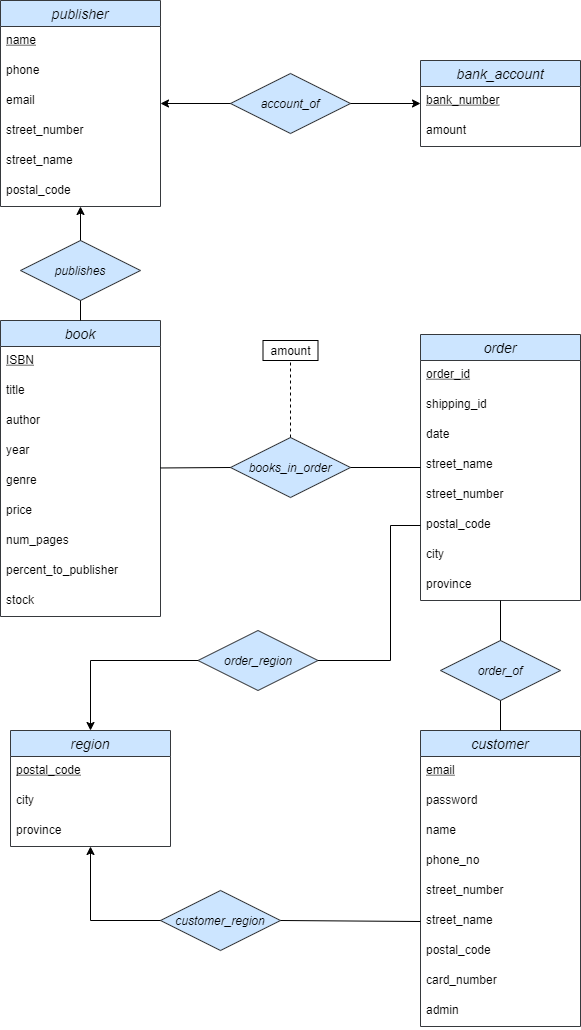

The diagram above was exported from draw.io. Its source (the exported page's mxGraphModel, read from the mxfile embedded in the PNG):
<mxGraphModel dx="1102" dy="1025" grid="1" gridSize="10" guides="1" tooltips="1" connect="1" arrows="1" fold="1" page="1" pageScale="1" pageWidth="850" pageHeight="1100" math="0" shadow="0">
  <root>
    <mxCell id="0" />
    <mxCell id="1" parent="0" />
    <mxCell id="yjUKqJGT763ib6gLAzis-1" value="book" style="swimlane;fontStyle=2;childLayout=stackLayout;horizontal=1;startSize=26;horizontalStack=0;resizeParent=1;resizeParentMax=0;resizeLast=0;collapsible=1;marginBottom=0;align=center;fontSize=14;fillColor=#cce5ff;strokeColor=#36393d;" parent="1" vertex="1">
      <mxGeometry x="130" y="320" width="160" height="296" as="geometry" />
    </mxCell>
    <mxCell id="yjUKqJGT763ib6gLAzis-2" value="ISBN" style="text;strokeColor=none;fillColor=none;spacingLeft=4;spacingRight=4;overflow=hidden;rotatable=0;points=[[0,0.5],[1,0.5]];portConstraint=eastwest;fontSize=12;fontStyle=4" parent="yjUKqJGT763ib6gLAzis-1" vertex="1">
      <mxGeometry y="26" width="160" height="30" as="geometry" />
    </mxCell>
    <mxCell id="yjUKqJGT763ib6gLAzis-3" value="title" style="text;strokeColor=none;fillColor=none;spacingLeft=4;spacingRight=4;overflow=hidden;rotatable=0;points=[[0,0.5],[1,0.5]];portConstraint=eastwest;fontSize=12;" parent="yjUKqJGT763ib6gLAzis-1" vertex="1">
      <mxGeometry y="56" width="160" height="30" as="geometry" />
    </mxCell>
    <mxCell id="yjUKqJGT763ib6gLAzis-4" value="author" style="text;strokeColor=none;fillColor=none;spacingLeft=4;spacingRight=4;overflow=hidden;rotatable=0;points=[[0,0.5],[1,0.5]];portConstraint=eastwest;fontSize=12;" parent="yjUKqJGT763ib6gLAzis-1" vertex="1">
      <mxGeometry y="86" width="160" height="30" as="geometry" />
    </mxCell>
    <mxCell id="yjUKqJGT763ib6gLAzis-34" value="year" style="text;strokeColor=none;fillColor=none;spacingLeft=4;spacingRight=4;overflow=hidden;rotatable=0;points=[[0,0.5],[1,0.5]];portConstraint=eastwest;fontSize=12;" parent="yjUKqJGT763ib6gLAzis-1" vertex="1">
      <mxGeometry y="116" width="160" height="30" as="geometry" />
    </mxCell>
    <mxCell id="YYq2BDLZffhE0G8dJj9C-1" value="genre" style="text;strokeColor=none;fillColor=none;spacingLeft=4;spacingRight=4;overflow=hidden;rotatable=0;points=[[0,0.5],[1,0.5]];portConstraint=eastwest;fontSize=12;" parent="yjUKqJGT763ib6gLAzis-1" vertex="1">
      <mxGeometry y="146" width="160" height="30" as="geometry" />
    </mxCell>
    <mxCell id="yjUKqJGT763ib6gLAzis-35" value="price" style="text;strokeColor=none;fillColor=none;spacingLeft=4;spacingRight=4;overflow=hidden;rotatable=0;points=[[0,0.5],[1,0.5]];portConstraint=eastwest;fontSize=12;" parent="yjUKqJGT763ib6gLAzis-1" vertex="1">
      <mxGeometry y="176" width="160" height="30" as="geometry" />
    </mxCell>
    <mxCell id="yjUKqJGT763ib6gLAzis-36" value="num_pages" style="text;strokeColor=none;fillColor=none;spacingLeft=4;spacingRight=4;overflow=hidden;rotatable=0;points=[[0,0.5],[1,0.5]];portConstraint=eastwest;fontSize=12;" parent="yjUKqJGT763ib6gLAzis-1" vertex="1">
      <mxGeometry y="206" width="160" height="30" as="geometry" />
    </mxCell>
    <mxCell id="yjUKqJGT763ib6gLAzis-37" value="percent_to_publisher" style="text;strokeColor=none;fillColor=none;spacingLeft=4;spacingRight=4;overflow=hidden;rotatable=0;points=[[0,0.5],[1,0.5]];portConstraint=eastwest;fontSize=12;" parent="yjUKqJGT763ib6gLAzis-1" vertex="1">
      <mxGeometry y="236" width="160" height="30" as="geometry" />
    </mxCell>
    <mxCell id="yjUKqJGT763ib6gLAzis-39" value="stock" style="text;strokeColor=none;fillColor=none;spacingLeft=4;spacingRight=4;overflow=hidden;rotatable=0;points=[[0,0.5],[1,0.5]];portConstraint=eastwest;fontSize=12;" parent="yjUKqJGT763ib6gLAzis-1" vertex="1">
      <mxGeometry y="266" width="160" height="30" as="geometry" />
    </mxCell>
    <mxCell id="yjUKqJGT763ib6gLAzis-5" value="publisher" style="swimlane;fontStyle=2;childLayout=stackLayout;horizontal=1;startSize=26;horizontalStack=0;resizeParent=1;resizeParentMax=0;resizeLast=0;collapsible=1;marginBottom=0;align=center;fontSize=14;fillColor=#cce5ff;strokeColor=#36393d;" parent="1" vertex="1">
      <mxGeometry x="130" width="160" height="206" as="geometry" />
    </mxCell>
    <mxCell id="yjUKqJGT763ib6gLAzis-6" value="name" style="text;strokeColor=none;fillColor=none;spacingLeft=4;spacingRight=4;overflow=hidden;rotatable=0;points=[[0,0.5],[1,0.5]];portConstraint=eastwest;fontSize=12;fontStyle=4" parent="yjUKqJGT763ib6gLAzis-5" vertex="1">
      <mxGeometry y="26" width="160" height="30" as="geometry" />
    </mxCell>
    <mxCell id="yjUKqJGT763ib6gLAzis-7" value="phone" style="text;strokeColor=none;fillColor=none;spacingLeft=4;spacingRight=4;overflow=hidden;rotatable=0;points=[[0,0.5],[1,0.5]];portConstraint=eastwest;fontSize=12;" parent="yjUKqJGT763ib6gLAzis-5" vertex="1">
      <mxGeometry y="56" width="160" height="30" as="geometry" />
    </mxCell>
    <mxCell id="yjUKqJGT763ib6gLAzis-8" value="email" style="text;strokeColor=none;fillColor=none;spacingLeft=4;spacingRight=4;overflow=hidden;rotatable=0;points=[[0,0.5],[1,0.5]];portConstraint=eastwest;fontSize=12;" parent="yjUKqJGT763ib6gLAzis-5" vertex="1">
      <mxGeometry y="86" width="160" height="30" as="geometry" />
    </mxCell>
    <mxCell id="yjUKqJGT763ib6gLAzis-42" value="street_number" style="text;strokeColor=none;fillColor=none;spacingLeft=4;spacingRight=4;overflow=hidden;rotatable=0;points=[[0,0.5],[1,0.5]];portConstraint=eastwest;fontSize=12;" parent="yjUKqJGT763ib6gLAzis-5" vertex="1">
      <mxGeometry y="116" width="160" height="30" as="geometry" />
    </mxCell>
    <mxCell id="yjUKqJGT763ib6gLAzis-43" value="street_name" style="text;strokeColor=none;fillColor=none;spacingLeft=4;spacingRight=4;overflow=hidden;rotatable=0;points=[[0,0.5],[1,0.5]];portConstraint=eastwest;fontSize=12;" parent="yjUKqJGT763ib6gLAzis-5" vertex="1">
      <mxGeometry y="146" width="160" height="30" as="geometry" />
    </mxCell>
    <mxCell id="yjUKqJGT763ib6gLAzis-44" value="postal_code" style="text;strokeColor=none;fillColor=none;spacingLeft=4;spacingRight=4;overflow=hidden;rotatable=0;points=[[0,0.5],[1,0.5]];portConstraint=eastwest;fontSize=12;" parent="yjUKqJGT763ib6gLAzis-5" vertex="1">
      <mxGeometry y="176" width="160" height="30" as="geometry" />
    </mxCell>
    <mxCell id="yjUKqJGT763ib6gLAzis-9" value="bank_account" style="swimlane;fontStyle=2;childLayout=stackLayout;horizontal=1;startSize=26;horizontalStack=0;resizeParent=1;resizeParentMax=0;resizeLast=0;collapsible=1;marginBottom=0;align=center;fontSize=14;fillColor=#cce5ff;strokeColor=#36393d;" parent="1" vertex="1">
      <mxGeometry x="550" y="60" width="160" height="86" as="geometry" />
    </mxCell>
    <mxCell id="yjUKqJGT763ib6gLAzis-10" value="bank_number" style="text;strokeColor=none;fillColor=none;spacingLeft=4;spacingRight=4;overflow=hidden;rotatable=0;points=[[0,0.5],[1,0.5]];portConstraint=eastwest;fontSize=12;fontStyle=4" parent="yjUKqJGT763ib6gLAzis-9" vertex="1">
      <mxGeometry y="26" width="160" height="30" as="geometry" />
    </mxCell>
    <mxCell id="yjUKqJGT763ib6gLAzis-11" value="amount" style="text;strokeColor=none;fillColor=none;spacingLeft=4;spacingRight=4;overflow=hidden;rotatable=0;points=[[0,0.5],[1,0.5]];portConstraint=eastwest;fontSize=12;" parent="yjUKqJGT763ib6gLAzis-9" vertex="1">
      <mxGeometry y="56" width="160" height="30" as="geometry" />
    </mxCell>
    <mxCell id="yjUKqJGT763ib6gLAzis-13" value="order" style="swimlane;fontStyle=2;childLayout=stackLayout;horizontal=1;startSize=26;horizontalStack=0;resizeParent=1;resizeParentMax=0;resizeLast=0;collapsible=1;marginBottom=0;align=center;fontSize=14;fillColor=#cce5ff;strokeColor=#36393d;" parent="1" vertex="1">
      <mxGeometry x="550" y="334" width="160" height="266" as="geometry" />
    </mxCell>
    <mxCell id="yjUKqJGT763ib6gLAzis-14" value="order_id" style="text;strokeColor=none;fillColor=none;spacingLeft=4;spacingRight=4;overflow=hidden;rotatable=0;points=[[0,0.5],[1,0.5]];portConstraint=eastwest;fontSize=12;fontStyle=4" parent="yjUKqJGT763ib6gLAzis-13" vertex="1">
      <mxGeometry y="26" width="160" height="30" as="geometry" />
    </mxCell>
    <mxCell id="yjUKqJGT763ib6gLAzis-15" value="shipping_id" style="text;strokeColor=none;fillColor=none;spacingLeft=4;spacingRight=4;overflow=hidden;rotatable=0;points=[[0,0.5],[1,0.5]];portConstraint=eastwest;fontSize=12;" parent="yjUKqJGT763ib6gLAzis-13" vertex="1">
      <mxGeometry y="56" width="160" height="30" as="geometry" />
    </mxCell>
    <mxCell id="wQXAOd91BPaBFsp99sO5-6" value="date" style="text;strokeColor=none;fillColor=none;spacingLeft=4;spacingRight=4;overflow=hidden;rotatable=0;points=[[0,0.5],[1,0.5]];portConstraint=eastwest;fontSize=12;fontColor=#000000;" parent="yjUKqJGT763ib6gLAzis-13" vertex="1">
      <mxGeometry y="86" width="160" height="30" as="geometry" />
    </mxCell>
    <mxCell id="DYIt5B2kCeyqJoPVAupj-2" value="street_name" style="text;strokeColor=none;fillColor=none;spacingLeft=4;spacingRight=4;overflow=hidden;rotatable=0;points=[[0,0.5],[1,0.5]];portConstraint=eastwest;fontSize=12;" parent="yjUKqJGT763ib6gLAzis-13" vertex="1">
      <mxGeometry y="116" width="160" height="30" as="geometry" />
    </mxCell>
    <mxCell id="DYIt5B2kCeyqJoPVAupj-1" value="street_number " style="text;strokeColor=none;fillColor=none;spacingLeft=4;spacingRight=4;overflow=hidden;rotatable=0;points=[[0,0.5],[1,0.5]];portConstraint=eastwest;fontSize=12;" parent="yjUKqJGT763ib6gLAzis-13" vertex="1">
      <mxGeometry y="146" width="160" height="30" as="geometry" />
    </mxCell>
    <mxCell id="DYIt5B2kCeyqJoPVAupj-3" value="postal_code" style="text;strokeColor=none;fillColor=none;spacingLeft=4;spacingRight=4;overflow=hidden;rotatable=0;points=[[0,0.5],[1,0.5]];portConstraint=eastwest;fontSize=12;" parent="yjUKqJGT763ib6gLAzis-13" vertex="1">
      <mxGeometry y="176" width="160" height="30" as="geometry" />
    </mxCell>
    <mxCell id="DYIt5B2kCeyqJoPVAupj-4" value="city" style="text;strokeColor=none;fillColor=none;spacingLeft=4;spacingRight=4;overflow=hidden;rotatable=0;points=[[0,0.5],[1,0.5]];portConstraint=eastwest;fontSize=12;fontColor=#000000;" parent="yjUKqJGT763ib6gLAzis-13" vertex="1">
      <mxGeometry y="206" width="160" height="30" as="geometry" />
    </mxCell>
    <mxCell id="DYIt5B2kCeyqJoPVAupj-5" value="province" style="text;strokeColor=none;fillColor=none;spacingLeft=4;spacingRight=4;overflow=hidden;rotatable=0;points=[[0,0.5],[1,0.5]];portConstraint=eastwest;fontSize=12;fontColor=#000000;" parent="yjUKqJGT763ib6gLAzis-13" vertex="1">
      <mxGeometry y="236" width="160" height="30" as="geometry" />
    </mxCell>
    <mxCell id="yjUKqJGT763ib6gLAzis-17" value="customer" style="swimlane;fontStyle=2;childLayout=stackLayout;horizontal=1;startSize=26;horizontalStack=0;resizeParent=1;resizeParentMax=0;resizeLast=0;collapsible=1;marginBottom=0;align=center;fontSize=14;fillColor=#cce5ff;strokeColor=#36393d;" parent="1" vertex="1">
      <mxGeometry x="550" y="730" width="160" height="296" as="geometry" />
    </mxCell>
    <mxCell id="yjUKqJGT763ib6gLAzis-18" value="email" style="text;strokeColor=none;fillColor=none;spacingLeft=4;spacingRight=4;overflow=hidden;rotatable=0;points=[[0,0.5],[1,0.5]];portConstraint=eastwest;fontSize=12;fontStyle=4" parent="yjUKqJGT763ib6gLAzis-17" vertex="1">
      <mxGeometry y="26" width="160" height="30" as="geometry" />
    </mxCell>
    <mxCell id="yjUKqJGT763ib6gLAzis-19" value="password" style="text;strokeColor=none;fillColor=none;spacingLeft=4;spacingRight=4;overflow=hidden;rotatable=0;points=[[0,0.5],[1,0.5]];portConstraint=eastwest;fontSize=12;" parent="yjUKqJGT763ib6gLAzis-17" vertex="1">
      <mxGeometry y="56" width="160" height="30" as="geometry" />
    </mxCell>
    <mxCell id="yjUKqJGT763ib6gLAzis-20" value="name" style="text;strokeColor=none;fillColor=none;spacingLeft=4;spacingRight=4;overflow=hidden;rotatable=0;points=[[0,0.5],[1,0.5]];portConstraint=eastwest;fontSize=12;" parent="yjUKqJGT763ib6gLAzis-17" vertex="1">
      <mxGeometry y="86" width="160" height="30" as="geometry" />
    </mxCell>
    <mxCell id="yjUKqJGT763ib6gLAzis-45" value="phone_no" style="text;strokeColor=none;fillColor=none;spacingLeft=4;spacingRight=4;overflow=hidden;rotatable=0;points=[[0,0.5],[1,0.5]];portConstraint=eastwest;fontSize=12;" parent="yjUKqJGT763ib6gLAzis-17" vertex="1">
      <mxGeometry y="116" width="160" height="30" as="geometry" />
    </mxCell>
    <mxCell id="yjUKqJGT763ib6gLAzis-46" value="street_number " style="text;strokeColor=none;fillColor=none;spacingLeft=4;spacingRight=4;overflow=hidden;rotatable=0;points=[[0,0.5],[1,0.5]];portConstraint=eastwest;fontSize=12;" parent="yjUKqJGT763ib6gLAzis-17" vertex="1">
      <mxGeometry y="146" width="160" height="30" as="geometry" />
    </mxCell>
    <mxCell id="yjUKqJGT763ib6gLAzis-47" value="street_name" style="text;strokeColor=none;fillColor=none;spacingLeft=4;spacingRight=4;overflow=hidden;rotatable=0;points=[[0,0.5],[1,0.5]];portConstraint=eastwest;fontSize=12;" parent="yjUKqJGT763ib6gLAzis-17" vertex="1">
      <mxGeometry y="176" width="160" height="30" as="geometry" />
    </mxCell>
    <mxCell id="yjUKqJGT763ib6gLAzis-48" value="postal_code" style="text;strokeColor=none;fillColor=none;spacingLeft=4;spacingRight=4;overflow=hidden;rotatable=0;points=[[0,0.5],[1,0.5]];portConstraint=eastwest;fontSize=12;" parent="yjUKqJGT763ib6gLAzis-17" vertex="1">
      <mxGeometry y="206" width="160" height="30" as="geometry" />
    </mxCell>
    <mxCell id="wQXAOd91BPaBFsp99sO5-2" value="card_number" style="text;strokeColor=none;fillColor=none;spacingLeft=4;spacingRight=4;overflow=hidden;rotatable=0;points=[[0,0.5],[1,0.5]];portConstraint=eastwest;fontSize=12;fontColor=#000000;" parent="yjUKqJGT763ib6gLAzis-17" vertex="1">
      <mxGeometry y="236" width="160" height="30" as="geometry" />
    </mxCell>
    <mxCell id="wQXAOd91BPaBFsp99sO5-3" value="admin" style="text;strokeColor=none;fillColor=none;spacingLeft=4;spacingRight=4;overflow=hidden;rotatable=0;points=[[0,0.5],[1,0.5]];portConstraint=eastwest;fontSize=12;fontColor=#000000;" parent="yjUKqJGT763ib6gLAzis-17" vertex="1">
      <mxGeometry y="266" width="160" height="30" as="geometry" />
    </mxCell>
    <mxCell id="yjUKqJGT763ib6gLAzis-21" value="&lt;i&gt;books_in_order&lt;/i&gt;" style="shape=rhombus;perimeter=rhombusPerimeter;whiteSpace=wrap;html=1;align=center;fillColor=#cce5ff;strokeColor=#36393d;" parent="1" vertex="1">
      <mxGeometry x="360" y="437" width="120" height="60" as="geometry" />
    </mxCell>
    <mxCell id="yjUKqJGT763ib6gLAzis-22" value="&lt;i&gt;publishes&lt;/i&gt;" style="shape=rhombus;perimeter=rhombusPerimeter;whiteSpace=wrap;html=1;align=center;fillColor=#cce5ff;strokeColor=#36393d;" parent="1" vertex="1">
      <mxGeometry x="150" y="240" width="120" height="60" as="geometry" />
    </mxCell>
    <mxCell id="yjUKqJGT763ib6gLAzis-23" value="&lt;i&gt;account_of&lt;/i&gt;" style="shape=rhombus;perimeter=rhombusPerimeter;whiteSpace=wrap;html=1;align=center;fillColor=#cce5ff;strokeColor=#36393d;" parent="1" vertex="1">
      <mxGeometry x="360" y="73" width="120" height="60" as="geometry" />
    </mxCell>
    <mxCell id="yjUKqJGT763ib6gLAzis-24" value="&lt;i&gt;order_of&lt;/i&gt;" style="shape=rhombus;perimeter=rhombusPerimeter;whiteSpace=wrap;html=1;align=center;fillColor=#cce5ff;strokeColor=#36393d;" parent="1" vertex="1">
      <mxGeometry x="570" y="640" width="120" height="60" as="geometry" />
    </mxCell>
    <mxCell id="yjUKqJGT763ib6gLAzis-25" value="amount" style="whiteSpace=wrap;html=1;align=center;" parent="1" vertex="1">
      <mxGeometry x="392.5" y="340" width="55" height="20" as="geometry" />
    </mxCell>
    <mxCell id="yjUKqJGT763ib6gLAzis-26" value="" style="endArrow=none;html=1;rounded=0;exitX=0.5;exitY=0;exitDx=0;exitDy=0;entryX=0.5;entryY=1;entryDx=0;entryDy=0;" parent="1" source="yjUKqJGT763ib6gLAzis-1" target="yjUKqJGT763ib6gLAzis-22" edge="1">
      <mxGeometry width="50" height="50" relative="1" as="geometry">
        <mxPoint x="230" y="390" as="sourcePoint" />
        <mxPoint x="280" y="340" as="targetPoint" />
      </mxGeometry>
    </mxCell>
    <mxCell id="yjUKqJGT763ib6gLAzis-27" value="" style="endArrow=classic;html=1;rounded=0;exitX=0.5;exitY=0;exitDx=0;exitDy=0;" parent="1" source="yjUKqJGT763ib6gLAzis-22" target="yjUKqJGT763ib6gLAzis-5" edge="1">
      <mxGeometry width="50" height="50" relative="1" as="geometry">
        <mxPoint x="220" y="226" as="sourcePoint" />
        <mxPoint x="270" y="176" as="targetPoint" />
      </mxGeometry>
    </mxCell>
    <mxCell id="yjUKqJGT763ib6gLAzis-28" value="" style="endArrow=classic;html=1;rounded=0;exitX=0;exitY=0.5;exitDx=0;exitDy=0;" parent="1" source="yjUKqJGT763ib6gLAzis-23" target="yjUKqJGT763ib6gLAzis-5" edge="1">
      <mxGeometry width="50" height="50" relative="1" as="geometry">
        <mxPoint x="320" y="230" as="sourcePoint" />
        <mxPoint x="290" y="118" as="targetPoint" />
      </mxGeometry>
    </mxCell>
    <mxCell id="yjUKqJGT763ib6gLAzis-29" value="" style="endArrow=classic;html=1;rounded=0;exitX=1;exitY=0.5;exitDx=0;exitDy=0;" parent="1" source="yjUKqJGT763ib6gLAzis-23" target="yjUKqJGT763ib6gLAzis-9" edge="1">
      <mxGeometry width="50" height="50" relative="1" as="geometry">
        <mxPoint x="370" y="320" as="sourcePoint" />
        <mxPoint x="420" y="270" as="targetPoint" />
      </mxGeometry>
    </mxCell>
    <mxCell id="yjUKqJGT763ib6gLAzis-30" value="" style="endArrow=none;html=1;rounded=0;exitX=0;exitY=0.5;exitDx=0;exitDy=0;" parent="1" source="yjUKqJGT763ib6gLAzis-21" target="yjUKqJGT763ib6gLAzis-1" edge="1">
      <mxGeometry width="50" height="50" relative="1" as="geometry">
        <mxPoint x="420" y="530" as="sourcePoint" />
        <mxPoint x="320" y="490" as="targetPoint" />
      </mxGeometry>
    </mxCell>
    <mxCell id="yjUKqJGT763ib6gLAzis-31" value="" style="endArrow=none;html=1;rounded=0;exitX=1;exitY=0.5;exitDx=0;exitDy=0;" parent="1" source="yjUKqJGT763ib6gLAzis-21" target="yjUKqJGT763ib6gLAzis-13" edge="1">
      <mxGeometry width="50" height="50" relative="1" as="geometry">
        <mxPoint x="490" y="550" as="sourcePoint" />
        <mxPoint x="540" y="500" as="targetPoint" />
      </mxGeometry>
    </mxCell>
    <mxCell id="yjUKqJGT763ib6gLAzis-32" value="" style="endArrow=none;html=1;rounded=0;exitX=0.5;exitY=0;exitDx=0;exitDy=0;" parent="1" source="yjUKqJGT763ib6gLAzis-24" target="DYIt5B2kCeyqJoPVAupj-5" edge="1">
      <mxGeometry width="50" height="50" relative="1" as="geometry">
        <mxPoint x="600" y="610" as="sourcePoint" />
        <mxPoint x="650" y="570" as="targetPoint" />
      </mxGeometry>
    </mxCell>
    <mxCell id="yjUKqJGT763ib6gLAzis-33" value="" style="endArrow=none;html=1;rounded=0;entryX=0.5;entryY=1;entryDx=0;entryDy=0;" parent="1" source="yjUKqJGT763ib6gLAzis-17" target="yjUKqJGT763ib6gLAzis-24" edge="1">
      <mxGeometry width="50" height="50" relative="1" as="geometry">
        <mxPoint x="600" y="740" as="sourcePoint" />
        <mxPoint x="650" y="690" as="targetPoint" />
      </mxGeometry>
    </mxCell>
    <mxCell id="yjUKqJGT763ib6gLAzis-38" value="" style="endArrow=none;dashed=1;html=1;rounded=0;entryX=0.5;entryY=1;entryDx=0;entryDy=0;exitX=0.5;exitY=0;exitDx=0;exitDy=0;" parent="1" source="yjUKqJGT763ib6gLAzis-21" target="yjUKqJGT763ib6gLAzis-25" edge="1">
      <mxGeometry width="50" height="50" relative="1" as="geometry">
        <mxPoint x="420" y="530" as="sourcePoint" />
        <mxPoint x="470" y="480" as="targetPoint" />
      </mxGeometry>
    </mxCell>
    <mxCell id="H2-FXl-6_yR90O5QjIa6-1" value="&lt;i&gt;customer_region&lt;/i&gt;" style="shape=rhombus;perimeter=rhombusPerimeter;whiteSpace=wrap;html=1;align=center;fillColor=#cce5ff;strokeColor=#36393d;" vertex="1" parent="1">
      <mxGeometry x="290" y="890" width="120" height="60" as="geometry" />
    </mxCell>
    <mxCell id="H2-FXl-6_yR90O5QjIa6-2" value="" style="endArrow=none;html=1;rounded=0;exitX=1;exitY=0.5;exitDx=0;exitDy=0;entryX=0;entryY=0.5;entryDx=0;entryDy=0;" edge="1" parent="1" source="H2-FXl-6_yR90O5QjIa6-1" target="yjUKqJGT763ib6gLAzis-47">
      <mxGeometry width="50" height="50" relative="1" as="geometry">
        <mxPoint x="447.5" y="900" as="sourcePoint" />
        <mxPoint x="497.5" y="850" as="targetPoint" />
      </mxGeometry>
    </mxCell>
    <mxCell id="H2-FXl-6_yR90O5QjIa6-3" value="region" style="swimlane;fontStyle=2;childLayout=stackLayout;horizontal=1;startSize=26;horizontalStack=0;resizeParent=1;resizeParentMax=0;resizeLast=0;collapsible=1;marginBottom=0;align=center;fontSize=14;fillColor=#cce5ff;strokeColor=#36393d;" vertex="1" parent="1">
      <mxGeometry x="140" y="730" width="160" height="116" as="geometry" />
    </mxCell>
    <mxCell id="H2-FXl-6_yR90O5QjIa6-4" value="postal_code" style="text;strokeColor=none;fillColor=none;spacingLeft=4;spacingRight=4;overflow=hidden;rotatable=0;points=[[0,0.5],[1,0.5]];portConstraint=eastwest;fontSize=12;fontStyle=4" vertex="1" parent="H2-FXl-6_yR90O5QjIa6-3">
      <mxGeometry y="26" width="160" height="30" as="geometry" />
    </mxCell>
    <mxCell id="H2-FXl-6_yR90O5QjIa6-10" value="city" style="text;strokeColor=none;fillColor=none;spacingLeft=4;spacingRight=4;overflow=hidden;rotatable=0;points=[[0,0.5],[1,0.5]];portConstraint=eastwest;fontSize=12;fontColor=#000000;" vertex="1" parent="H2-FXl-6_yR90O5QjIa6-3">
      <mxGeometry y="56" width="160" height="30" as="geometry" />
    </mxCell>
    <mxCell id="H2-FXl-6_yR90O5QjIa6-11" value="province" style="text;strokeColor=none;fillColor=none;spacingLeft=4;spacingRight=4;overflow=hidden;rotatable=0;points=[[0,0.5],[1,0.5]];portConstraint=eastwest;fontSize=12;fontColor=#000000;" vertex="1" parent="H2-FXl-6_yR90O5QjIa6-3">
      <mxGeometry y="86" width="160" height="30" as="geometry" />
    </mxCell>
    <mxCell id="H2-FXl-6_yR90O5QjIa6-12" value="" style="endArrow=none;html=1;rounded=0;entryX=0;entryY=0.5;entryDx=0;entryDy=0;startArrow=classic;startFill=1;" edge="1" parent="1" source="H2-FXl-6_yR90O5QjIa6-11" target="H2-FXl-6_yR90O5QjIa6-1">
      <mxGeometry width="50" height="50" relative="1" as="geometry">
        <mxPoint x="210" y="860" as="sourcePoint" />
        <mxPoint x="220" y="940" as="targetPoint" />
        <Array as="points">
          <mxPoint x="220" y="920" />
        </Array>
      </mxGeometry>
    </mxCell>
    <mxCell id="H2-FXl-6_yR90O5QjIa6-13" value="&lt;i&gt;order_region&lt;/i&gt;" style="shape=rhombus;perimeter=rhombusPerimeter;whiteSpace=wrap;html=1;align=center;fillColor=#cce5ff;strokeColor=#36393d;" vertex="1" parent="1">
      <mxGeometry x="327.5" y="630" width="120" height="60" as="geometry" />
    </mxCell>
    <mxCell id="H2-FXl-6_yR90O5QjIa6-14" value="" style="endArrow=classic;html=1;rounded=0;exitX=0;exitY=0.5;exitDx=0;exitDy=0;entryX=0.5;entryY=0;entryDx=0;entryDy=0;endFill=1;" edge="1" parent="1" source="H2-FXl-6_yR90O5QjIa6-13" target="H2-FXl-6_yR90O5QjIa6-3">
      <mxGeometry width="50" height="50" relative="1" as="geometry">
        <mxPoint x="400" y="750" as="sourcePoint" />
        <mxPoint x="450" y="700" as="targetPoint" />
        <Array as="points">
          <mxPoint x="220" y="660" />
        </Array>
      </mxGeometry>
    </mxCell>
    <mxCell id="H2-FXl-6_yR90O5QjIa6-15" value="" style="endArrow=none;html=1;rounded=0;entryX=1;entryY=0.5;entryDx=0;entryDy=0;exitX=0;exitY=0.5;exitDx=0;exitDy=0;" edge="1" parent="1" source="DYIt5B2kCeyqJoPVAupj-3" target="H2-FXl-6_yR90O5QjIa6-13">
      <mxGeometry width="50" height="50" relative="1" as="geometry">
        <mxPoint x="520" y="520" as="sourcePoint" />
        <mxPoint x="490" y="695" as="targetPoint" />
        <Array as="points">
          <mxPoint x="520" y="525" />
          <mxPoint x="520" y="660" />
        </Array>
      </mxGeometry>
    </mxCell>
  </root>
</mxGraphModel>